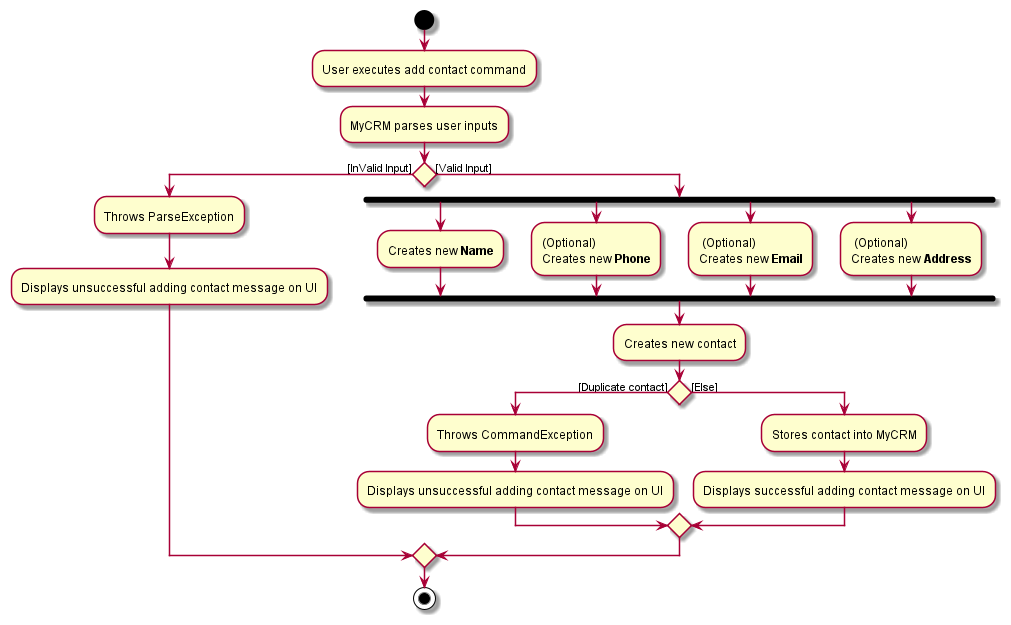

The diagram above was rendered by PlantUML. Its source (embedded in the PNG):
@startuml
start
:User executes add contact command;
:MyCRM parses user inputs;
if() then ([InValid Input])
    :Throws ParseException;
    :Displays unsuccessful adding contact message on UI;
else ([Valid Input])
    fork
    :Creates new **Name**;
    fork again
    :(Optional)
    Creates new **Phone**;
    fork again
    : (Optional)
    Creates new **Email**;
    fork again
    : (Optional)
    Creates new **Address**;
    end fork
    :Creates new contact;
    if () then ([Duplicate contact])
      :Throws CommandException;
      :Displays unsuccessful adding contact message on UI;
    else ([Else])
    :Stores contact into MyCRM;
    :Displays successful adding contact message on UI;
    endif
endif;
stop
@enduml